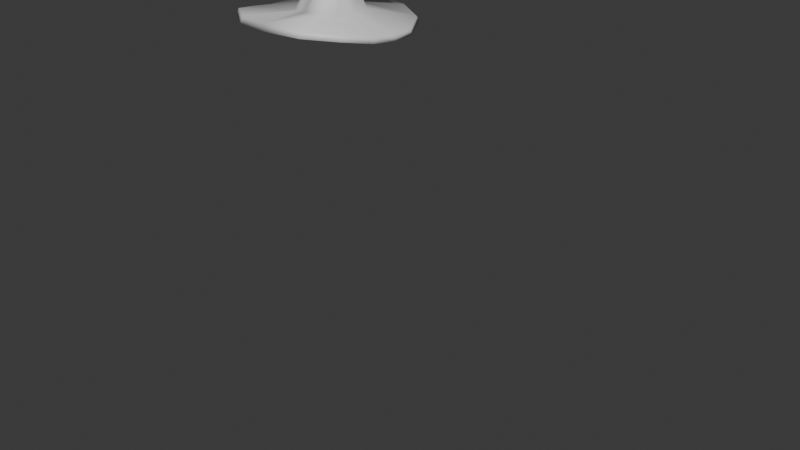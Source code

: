 # Source: Headwear_TravellersHat.blend  (saved by Blender 5.0.119; exported with 4.5.12 LTS)
import bpy
from mathutils import Matrix  # noqa: F401  (used for matrix-valued properties, if any)

bpy.ops.wm.read_factory_settings(use_empty=True)
scene = bpy.context.scene
scene.name = 'Scene'

# ---- collections
col_collection = bpy.data.collections.new('Collection'); scene.collection.children.link(col_collection)
col_body = bpy.data.collections.new('Body'); scene.collection.children.link(col_body)

# ---- materials (node trees are filled in below, after node groups)
mat_material = bpy.data.materials.new('Material')
mat_material.alpha_threshold = 0.0
mat_material.use_backface_culling_lightprobe_volume = False
mat_material.roughness = 0.5
mat_material.line_color = (0.0, 0.0, 0.0, 1.0)
mat_material_001 = bpy.data.materials.new('Material.001')
mat_material_001.alpha_threshold = 0.0
mat_material_001.use_backface_culling_lightprobe_volume = False
mat_material_001.roughness = 0.5
mat_material_001.line_color = (0.0, 0.0, 0.0, 1.0)

# ---- material node trees
mat_material.use_nodes = True; mat_material.node_tree.nodes.clear()
_N = mat_material.node_tree.nodes; _L = mat_material.node_tree.links
n0 = _N.new('ShaderNodeOutputMaterial'); n0.name = 'Material Output'; n0.location = (200, 100)
n1 = _N.new('ShaderNodeBsdfPrincipled'); n1.name = 'Principled BSDF'; n1.location = (-200, 100)
_L.new(n1.outputs[0], n0.inputs[0])
n0.is_active_output = True
mat_material_001.use_nodes = True; mat_material_001.node_tree.nodes.clear()
_N = mat_material_001.node_tree.nodes; _L = mat_material_001.node_tree.links
n0 = _N.new('ShaderNodeOutputMaterial'); n0.name = 'Material Output'; n0.location = (200, 100)
n1 = _N.new('ShaderNodeBsdfPrincipled'); n1.name = 'Principled BSDF'; n1.location = (-200, 100)
_L.new(n1.outputs[0], n0.inputs[0])
n0.is_active_output = True

# ---- world
world_world = bpy.data.worlds.new('World'); scene.world = world_world
world_world.use_nodes = True; world_world.node_tree.nodes.clear()
_N = world_world.node_tree.nodes; _L = world_world.node_tree.links
n0 = _N.new('ShaderNodeOutputWorld'); n0.name = 'World Output'; n0.location = (200, 100)
n1 = _N.new('ShaderNodeBackground'); n1.name = 'Background'; n1.location = (-200, 100)
n1.inputs[0].default_value = (0.05088, 0.05088, 0.05088, 1.0)
_L.new(n1.outputs[0], n0.inputs[0])
n0.is_active_output = True
world_world.color = (0.05088, 0.05088, 0.05088)
world_world.sun_shadow_jitter_overblur = 0.0

# ---- meshes
me_body = bpy.data.meshes.new('Body')
me_body.from_pydata([(0.1005, 0.1064, 0.02811), (0.1005, -0.07907, 0.02292), (0.3794, -0.08501, -0.9921), (-0.0002197, -0.1249, 0.04539), (0.1191, 0.006687, 0.03427), (-0.0002197, 0.1208, 0.04447), (-0.0002197, 0.004822, 0.07432), (0.05662, 0.1138, 0.04449), (0.05662, -0.1045, 0.03876), (0.02493, 0.1523, 0.2922), (0.1049, 0.1118, -0.0001849), (0.1049, -0.08765, -0.01335), (-0.0002197, 0.1357, 0.01135), (0.1122, 0.00729, 0.0001384), (-0.0002197, -0.1178, -0.005529), (0.05895, -0.1044, -0.009466), (0.05895, 0.1235, 0.01118), (0.3152, 0.1033, -0.01307), (0.3096, -0.09076, 0.005809), (0.3152, 0.003565, -0.008949), (0.3195, 0.1087, -0.03202), (0.314, -0.09933, -0.01847), (0.3268, 0.004168, -0.0318), (0.229, 0.2509, -0.01254), (-0.0002197, 0.3284, -0.001589), (0.1051, 0.3214, -0.001572), (0.2334, 0.2563, -0.03149), (-0.0002197, 0.3433, -0.02376), (0.1075, 0.331, -0.02388), (0.2635, -0.2135, 0.03206), (-0.0002197, -0.323, 0.05081), (0.1476, -0.3002, 0.04507), (0.2679, -0.222, 0.007776), (-0.0002197, -0.3352, 0.0207), (0.1499, -0.3106, 0.01806), (0.0611, 0.08474, 0.1407), (0.0611, -0.03272, 0.1374), (-0.0002197, -0.04949, 0.1479), (0.06771, 0.02159, 0.1446), (-0.0002197, 0.09385, 0.151), (-0.0002197, 0.02041, 0.1699), (0.0333, 0.08945, 0.151), (0.0333, -0.04223, 0.1424), (0.04203, 0.1176, 0.234), (0.02493, 0.1045, 0.2909), (-0.0002197, 0.09763, 0.2952), (0.02494, 0.1266, 0.2938), (-0.0002197, 0.1561, 0.2965), (-0.0002197, 0.1261, 0.3042), (0.0136, 0.1543, 0.2965), (0.0136, 0.1006, 0.293), (0.0155, 0.1265, 0.2998), (-0.0002197, 0.07336, 0.2541), (0.02291, 0.1208, 0.2411), (-0.0002197, 0.1239, 0.2411), (0.04204, 0.07418, 0.2366), (0.04203, 0.03683, 0.2317), (0.02291, 0.0303, 0.2352), (-0.0002197, 0.0253, 0.2389), (-0.0002197, 0.2093, 0.2239)], [(0, 10), (1, 11)], [(1, 4, 38, 36), (3, 8, 42, 37), (6, 3, 37, 40), (8, 1, 36, 42), (11, 13, 22, 21), (5, 7, 25, 24), (16, 12, 27, 28), (1, 8, 31, 29), (14, 15, 34, 33), (11, 15, 14, 3, 6, 5, 12, 16, 10, 13), (18, 21, 22, 19), (22, 20, 17, 19), (4, 1, 18, 19), (13, 10, 20, 22), (0, 4, 19, 17), (26, 28, 25, 23), (28, 27, 24, 25), (12, 5, 24, 27), (7, 0, 23, 25), (10, 16, 28, 26), (30, 33, 34, 31), (34, 32, 29, 31), (3, 14, 33, 30), (8, 3, 30, 31), (15, 11, 32, 34), (20, 10, 26), (11, 21, 32), (1, 29, 18), (21, 18, 29, 32), (0, 17, 23), (20, 26, 23, 17), (47, 49, 59), (55, 43, 9, 46), (54, 52, 48, 47), (43, 53, 59), (7, 5, 39, 41), (5, 6, 40, 39), (4, 0, 35, 38), (0, 7, 41, 35), (51, 48, 45, 50), (49, 47, 48, 51), (9, 49, 51, 46), (46, 51, 50, 44), (57, 56, 44, 50), (52, 58, 45, 48), (58, 57, 50, 45), (56, 55, 46, 44), (36, 38, 55, 56), (37, 42, 57, 58), (40, 37, 58, 52), (42, 36, 56, 57), (41, 39, 54, 53), (39, 40, 52, 54), (38, 35, 43, 55), (35, 41, 53, 43), (9, 43, 59), (49, 9, 59), (53, 54, 59), (54, 47, 59)])
me_body.polygons.foreach_set('use_smooth', [True] * 59)
_uv = me_body.uv_layers.new(name='UVMap')
_uv.uv.foreach_set('vector', [0.625, 0.75, 0.625, 0.625, 0.625, 0.625, 0.625, 0.75, 0.75, 0.75, 0.6835, 0.75, 0.6835, 0.75, 0.75, 0.75, 0.75, 0.625, 0.75, 0.75, 0.75, 0.75, 0.75, 0.625, 0.6835, 0.75, 0.625, 0.75, 0.625, 0.75, 0.6835, 0.75, 0.0, 0.0, 0.0, 0.0, 0.0, 0.0, 0.0, 0.0, 0.75, 0.5, 0.6835, 0.5, 0.6835, 0.5, 0.75, 0.5, 0.0, 0.0, 0.0, 0.0, 0.0, 0.0, 0.0, 0.0, 0.625, 0.75, 0.6835, 0.75, 0.6835, 0.75, 0.625, 0.75, 0.0, 0.0, 0.0, 0.0, 0.0, 0.0, 0.0, 0.0, 0.0, 0.0, 0.0, 0.0, 0.0, 0.0, 0.75, 0.75, 0.75, 0.625, 0.75, 0.5, 0.0, 0.0, 0.0, 0.0, 0.0, 0.0, 0.0, 0.0, 0.625, 0.75, 0.0, 0.0, 0.0, 0.0, 0.625, 0.625, 0.0, 0.0, 0.0, 0.0, 0.625, 0.5, 0.625, 0.625, 0.625, 0.625, 0.625, 0.75, 0.625, 0.75, 0.625, 0.625, 0.0, 0.0, 0.0, 0.0, 0.0, 0.0, 0.0, 0.0, 0.625, 0.5, 0.625, 0.625, 0.625, 0.625, 0.625, 0.5, 0.0, 0.0, 0.0, 0.0, 0.6835, 0.5, 0.625, 0.5, 0.0, 0.0, 0.0, 0.0, 0.75, 0.5, 0.6835, 0.5, 0.0, 0.0, 0.75, 0.5, 0.75, 0.5, 0.0, 0.0, 0.6835, 0.5, 0.625, 0.5, 0.625, 0.5, 0.6835, 0.5, 0.0, 0.0, 0.0, 0.0, 0.0, 0.0, 0.0, 0.0, 0.75, 0.75, 0.0, 0.0, 0.0, 0.0, 0.6835, 0.75, 0.0, 0.0, 0.0, 0.0, 0.625, 0.75, 0.6835, 0.75, 0.75, 0.75, 0.0, 0.0, 0.0, 0.0, 0.75, 0.75, 0.6835, 0.75, 0.75, 0.75, 0.75, 0.75, 0.6835, 0.75, 0.0, 0.0, 0.0, 0.0, 0.0, 0.0, 0.0, 0.0, 0.0, 0.0, 0.0, 0.0, 0.0, 0.0, 0.0, 0.0, 0.0, 0.0, 0.0, 0.0, 0.625, 0.75, 0.625, 0.75, 0.625, 0.75, 0.0, 0.0, 0.625, 0.75, 0.625, 0.75, 0.0, 0.0, 0.625, 0.5, 0.625, 0.5, 0.625, 0.5, 0.0, 0.0, 0.0, 0.0, 0.625, 0.5, 0.625, 0.5, 0.75, 0.5, 0.6835, 0.5, 0.75, 0.5, 0.625, 0.625, 0.625, 0.5, 0.625, 0.5, 0.625, 0.625, 0.75, 0.5, 0.75, 0.625, 0.75, 0.625, 0.75, 0.5, 0.625, 0.5, 0.6835, 0.5, 0.625, 0.5, 0.6835, 0.5, 0.75, 0.5, 0.75, 0.5, 0.6835, 0.5, 0.75, 0.5, 0.75, 0.625, 0.75, 0.625, 0.75, 0.5, 0.625, 0.625, 0.625, 0.5, 0.625, 0.5, 0.625, 0.625, 0.625, 0.5, 0.6835, 0.5, 0.6835, 0.5, 0.625, 0.5, 0.6835, 0.625, 0.75, 0.625, 0.75, 0.75, 0.6835, 0.75, 0.6835, 0.5, 0.75, 0.5, 0.75, 0.625, 0.6835, 0.625, 0.625, 0.5, 0.6835, 0.5, 0.6835, 0.625, 0.625, 0.625, 0.625, 0.625, 0.6835, 0.625, 0.6835, 0.75, 0.625, 0.75, 0.6835, 0.75, 0.625, 0.75, 0.625, 0.75, 0.6835, 0.75, 0.75, 0.625, 0.75, 0.75, 0.75, 0.75, 0.75, 0.625, 0.75, 0.75, 0.6835, 0.75, 0.6835, 0.75, 0.75, 0.75, 0.625, 0.75, 0.625, 0.625, 0.625, 0.625, 0.625, 0.75, 0.625, 0.75, 0.625, 0.625, 0.625, 0.625, 0.625, 0.75, 0.75, 0.75, 0.6835, 0.75, 0.6835, 0.75, 0.75, 0.75, 0.75, 0.625, 0.75, 0.75, 0.75, 0.75, 0.75, 0.625, 0.6835, 0.75, 0.625, 0.75, 0.625, 0.75, 0.6835, 0.75, 0.6835, 0.5, 0.75, 0.5, 0.75, 0.5, 0.6835, 0.5, 0.75, 0.5, 0.75, 0.625, 0.75, 0.625, 0.75, 0.5, 0.625, 0.625, 0.625, 0.5, 0.625, 0.5, 0.625, 0.625, 0.625, 0.5, 0.6835, 0.5, 0.6835, 0.5, 0.625, 0.5, 0.625, 0.5, 0.625, 0.5, 0.625, 0.5, 0.6835, 0.5, 0.625, 0.5, 0.6835, 0.5, 0.6835, 0.5, 0.75, 0.5, 0.6835, 0.5, 0.75, 0.5, 0.75, 0.5, 0.75, 0.5])
me_body.materials.append(mat_material)
me_body.use_mirror_x = True
me_body.use_mirror_vertex_groups = False
me_body.update()
me_body_001 = bpy.data.meshes.new('Body.001')
me_body_001.from_pydata([(0.09145, 0.09531, 0.03385), (0.09145, 0.09927, -0.1211), (0.09145, -0.07359, 0.02912), (0.09145, -0.06124, -0.1976), (0.3758, -0.1643, -1.807), (0.2691, -0.22, -1.81), (0.2231, -0.1568, -1.818), (0.2225, -0.1616, -1.852), (0.0007644, 0.1131, -0.1353), (0.104, 0.1109, -0.04751), (0.259, -0.215, -1.853), (0.104, -0.09824, -0.07516), (0.3794, -0.1616, -1.852), (0.0007644, -0.0977, 0.04417), (0.09148, 0.004513, 0.03946), (0.0007644, -0.07348, -0.2461), (0.2603, 0.09981, -1.845), (0.0007644, 0.1084, 0.04875), (0.104, 0.009054, -0.1687), (0.0007644, 0.1513, -0.04648), (0.125, 0.006247, -0.05868), (0.0007644, -0.01332, -0.229), (0.2302, 0.09981, -1.845), (0.0007644, -0.1328, -0.08514), (0.0007644, 0.002814, 0.07594), (0.05781, 0.09951, -0.3104), (0.2022, 0.1238, -1.384), (0.1438, 0.07759, -1.393), (0.0007644, 0.113, -0.3106), (0.07041, -0.0313, -0.3216), (0.0007644, -0.03751, -0.328), (0.2972, 0.01639, -1.376), (0.0007644, -0.01311, -0.2461), (0.0007644, 0.1009, -0.1779), (0.2944, 0.07501, -1.374), (0.06082, 0.02267, -0.2254), (0.05781, 0.08786, -0.1964), (0.1598, 0.08505, -0.3531), (0.3217, -0.05701, -1.849), (0.3021, 0.04754, -1.847), (0.0007644, 0.114, -0.3345), (0.1724, -0.02782, -0.361), (0.0007644, -0.09028, -0.3684), (0.1598, 0.08938, -0.502), (0.2308, -0.05701, -1.849), (0.2225, -0.05701, -1.849), (0.0007644, 0.1172, -0.4959), (0.1724, -0.05882, -0.5028), (0.0007644, -0.1322, -0.5092), (0.1249, 0.05298, -0.6337), (0.2359, -0.0365, -1.759), (0.2879, -0.0218, -1.75), (0.0007644, 0.07238, -0.5834), (0.1347, -0.06215, -0.6376), (0.0007644, -0.1108, -0.5994), (0.1396, 0.06463, -0.7277), (0.312, 0.06011, -1.743), (0.3182, -0.01355, -1.745), (0.0007644, 0.09926, -0.7272), (0.1495, -0.05238, -0.7316), (0.0007644, -0.1009, -0.7379), (0.1663, 0.08784, -0.7824), (0.2359, 0.08224, -1.755), (0.2764, 0.07047, -1.749), (0.0007644, 0.1346, -0.8357), (0.1794, -0.04958, -0.7891), (0.0007644, -0.1118, -0.8439), (-0.0001389, -0.07004, -0.9371), (0.2131, -0.0502, -1.393), (0.1876, 0.1, -0.842), (0.2022, -0.05643, -0.8602), (-0.0001389, 0.1143, -0.9205), (0.1491, -0.04225, -1.405), (0.1235, -0.04384, -1.276), (0.2375, 0.03825, -1.267), (0.2439, -0.01719, -1.269), (0.1224, 0.04372, -1.272), (0.0531, 0.08845, -1.081), (0.231, -0.03691, -1.056), (0.2252, 0.03684, -1.053), (0.05786, -0.08679, -1.088), (0.05147, -0.06697, -0.2203), (0.05147, 0.1021, 0.04877), (0.05147, 0.1057, -0.1277), (0.05147, -0.08726, 0.03636), (0.05817, 0.1298, -0.04703), (0.05817, -0.00142, -0.1969), (0.05817, -0.1171, -0.07962), (0.05817, 0.004053, 0.06066), (0.03358, 0.1058, -0.3105), (0.04028, -0.03421, -0.3246), (0.03358, 0.09395, -0.1877), (0.03518, 0.005921, -0.2351), (0.07054, 0.1151, -0.3544), (0.09452, -0.05706, -0.3645), (0.0746, 0.131, -0.5015), (0.09452, -0.1079, -0.5046), (0.06927, 0.07721, -0.602), (0.07445, -0.09685, -0.6094), (0.07708, 0.08084, -0.7274), (0.08235, -0.07714, -0.7344), (0.09127, 0.1236, -0.8088), (0.09825, -0.07328, -0.8155), (0.1038, 0.1221, -0.8839), (0.1116, -0.08314, -0.8926), (0.124, 0.07304, -1.068), (0.1355, -0.07334, -1.074), (0.1848, 0.06676, -1.275), (0.1902, -0.04612, -1.279), (0.0007644, -0.1222, -0.4328), (0.1724, -0.05013, -0.4282), (0.1598, 0.08707, -0.4222), (0.0007644, 0.1186, -0.4097), (0.08782, 0.1428, -0.4197), (0.09452, -0.08069, -0.4296), (0.2203, 0.08458, -0.3638), (0.2269, -0.01044, -0.3727), (0.2252, 0.08783, -0.4937), (0.2327, -0.05389, -0.4954), (0.2532, -0.05621, -0.4261), (0.2475, 0.1084, -0.4195), (0.5519, 0.07991, -0.4477), (0.5551, 0.0327, -0.4521), (0.5301, 0.08106, -0.5179), (0.5338, 0.01065, -0.5187), (0.5415, 0.001941, -0.4889), (0.5391, 0.09699, -0.4854), (0.8521, 0.1018, -0.5041), (0.8556, 0.05928, -0.5078), (0.8417, 0.1035, -0.5592), (0.8455, 0.04007, -0.5596), (0.8505, 0.02826, -0.5324), (0.8477, 0.1213, -0.5292), (1.074, 0.05297, -0.611), (1.072, 0.08398, -0.6107), (1.079, 0.06236, -0.5857), (1.077, 0.08315, -0.5838), (0.9747, 0.09907, -0.5379), (0.9781, 0.05652, -0.5417), (0.9643, 0.1008, -0.593), (0.9681, 0.03732, -0.5935), (0.973, 0.0255, -0.5663), (0.9702, 0.1186, -0.5631), (0.8795, 0.1137, -0.5364), (0.8819, 0.03506, -0.5391), (0.8777, 0.04504, -0.5621), (0.8745, 0.09867, -0.5617), (0.8862, 0.06127, -0.5184), (0.8833, 0.09723, -0.5152), (0.6288, -0.003402, -0.4992), (0.6419, 0.03606, -0.4558), (0.6373, 0.09497, -0.4505), (0.625, 0.1176, -0.4949), (0.6162, 0.09599, -0.5434), (0.6213, 0.008111, -0.5441), (1.076, 0.0472, -0.5977), (1.075, 0.09267, -0.5961), (0.9068, 0.01664, -0.5621), (0.9493, 0.009255, -0.5831), (0.9469, 0.01838, -0.6041), (0.965, -0.0244, -0.6192), (0.9362, -0.02068, -0.6087), (0.9048, 0.02434, -0.5799), (0.9638, -0.0198, -0.6298), (0.9351, -0.01679, -0.6176), (1.024, 0.04246, -0.6052), (1.021, 0.09434, -0.6048), (1.029, 0.09294, -0.5598), (1.032, 0.05816, -0.5628), (1.025, 0.1089, -0.5803), (1.028, 0.0328, -0.5829), (0.09544, 0.1002, 0.008081), (0.09544, -0.0814, -0.003904), (0.0007644, 0.122, 0.01859), (0.1021, 0.005062, 0.008376), (0.0007644, -0.1088, 0.003215), (0.05359, -0.0967, -0.0003711), (0.05359, 0.1109, 0.01843)], [], [(86, 18, 3, 81), (174, 14, 2, 172), (177, 82, 0, 171), (83, 85, 9, 1), (18, 20, 11, 3), (1, 9, 20, 18), (171, 0, 14, 174), (107, 74, 34, 26), (108, 73, 72, 68), (81, 87, 23, 15), (176, 84, 13, 175), (88, 24, 13, 84), (82, 17, 24, 88), (74, 75, 31, 34), (92, 32, 30, 90), (91, 36, 25, 89), (36, 35, 29, 25), (1, 18, 35, 36), (83, 1, 36, 91), (86, 21, 32, 92), (50, 45, 7, 6), (114, 109, 48, 96), (57, 51, 5, 4), (90, 30, 42, 94), (89, 25, 37, 93), (25, 29, 41, 37), (5, 6, 7, 10), (56, 57, 38, 39), (113, 111, 43, 95), (110, 47, 118, 119), (4, 5, 10, 12), (51, 50, 6, 5), (38, 57, 4, 12), (97, 49, 55, 99), (45, 44, 10, 7), (44, 38, 12, 10), (96, 48, 54, 98), (95, 43, 49, 97), (43, 47, 53, 49), (34, 31, 57, 56), (49, 53, 59, 55), (31, 68, 51, 57), (63, 56, 39, 16), (62, 63, 16, 22), (98, 54, 60, 100), (75, 108, 68, 31), (100, 60, 66, 102), (99, 55, 61, 101), (55, 59, 65, 61), (26, 34, 56, 63), (68, 72, 50, 51), (27, 26, 63, 62), (76, 107, 26, 27), (102, 66, 67, 104), (101, 61, 69, 103), (61, 65, 70, 69), (104, 67, 80, 106), (103, 69, 79, 105), (69, 70, 78, 79), (106, 80, 73, 108), (105, 79, 74, 107), (79, 78, 75, 74), (77, 105, 107, 76), (78, 106, 108, 75), (71, 103, 105, 77), (70, 104, 106, 78), (64, 101, 103, 71), (65, 102, 104, 70), (58, 99, 101, 64), (59, 100, 102, 65), (53, 98, 100, 59), (46, 95, 97, 52), (47, 96, 98, 53), (52, 97, 99, 58), (112, 113, 95, 46), (28, 89, 93, 40), (29, 90, 94, 41), (110, 114, 96, 47), (18, 86, 92, 35), (8, 83, 91, 33), (33, 91, 89, 28), (35, 92, 90, 29), (0, 82, 88, 14), (14, 88, 84, 2), (172, 2, 84, 176), (3, 11, 87, 81), (8, 19, 85, 83), (173, 17, 82, 177), (21, 86, 81, 15), (67, 71, 77, 80), (80, 77, 76, 73), (73, 76, 27, 72), (72, 27, 62, 50), (22, 45, 50, 62), (45, 22, 16, 39, 38, 44), (41, 94, 114, 110), (40, 93, 113, 112), (43, 111, 120, 117), (93, 37, 111, 113), (94, 42, 109, 114), (118, 117, 123, 124), (117, 120, 126, 123), (37, 41, 116, 115), (41, 110, 119, 116), (111, 37, 115, 120), (47, 43, 117, 118), (151, 150, 128, 127), (150, 149, 131, 128), (119, 118, 124, 125), (116, 119, 125, 122), (115, 116, 122, 121), (120, 115, 121, 126), (145, 146, 139, 140), (168, 170, 155, 135), (152, 151, 127, 132), (153, 152, 132, 129), (154, 153, 129, 130), (149, 154, 130, 131), (165, 166, 134, 133), (141, 144, 157, 158), (148, 147, 138, 137), (143, 148, 137, 142), (166, 169, 156, 134), (144, 145, 162, 157), (132, 127, 148, 143), (129, 132, 143, 146), (170, 165, 133, 155), (169, 167, 136, 156), (147, 144, 141, 138), (167, 168, 135, 136), (128, 131, 144, 147), (146, 143, 142, 139), (127, 128, 147, 148), (131, 130, 145, 144), (130, 129, 146, 145), (125, 124, 154, 149), (124, 123, 153, 154), (123, 126, 152, 153), (126, 121, 151, 152), (122, 125, 149, 150), (121, 122, 150, 151), (159, 158, 160, 163), (145, 140, 159, 162), (140, 141, 158, 159), (161, 164, 163, 160), (157, 162, 164, 161), (158, 157, 161, 160), (162, 159, 163, 164), (137, 138, 168, 167), (142, 137, 167, 169), (141, 140, 165, 170), (139, 142, 169, 166), (140, 139, 166, 165), (138, 141, 170, 168), (136, 135, 155, 133, 134, 156), (19, 173, 177, 85), (11, 172, 176, 87), (87, 176, 175, 23), (9, 171, 174, 20), (85, 177, 171, 9), (20, 174, 172, 11)])
me_body_001.polygons.foreach_set('use_smooth', [True] * 161)
_uv = me_body_001.uv_layers.new(name='UVMap')
_uv.uv.foreach_set('vector', [0.3165, 0.625, 0.375, 0.625, 0.375, 0.75, 0.3165, 0.75, 0.5854, 0.625, 0.625, 0.625, 0.625, 0.75, 0.5854, 0.75, 0.5854, 0.4415, 0.625, 0.4415, 0.625, 0.5, 0.5854, 0.5, 0.375, 0.4415, 0.5, 0.4415, 0.5, 0.5, 0.375, 0.5, 0.375, 0.625, 0.5, 0.625, 0.5, 0.75, 0.375, 0.75, 0.375, 0.5, 0.5, 0.5, 0.5, 0.625, 0.375, 0.625, 0.5854, 0.5, 0.625, 0.5, 0.625, 0.625, 0.5854, 0.625, 0.375, 0.4415, 0.375, 0.5, 0.375, 0.5, 0.375, 0.4415, 0.3165, 0.625, 0.25, 0.625, 0.25, 0.625, 0.3165, 0.625, 0.375, 0.8085, 0.5, 0.8085, 0.5, 0.875, 0.375, 0.875, 0.5854, 0.8085, 0.625, 0.8085, 0.625, 0.875, 0.5854, 0.875, 0.6835, 0.625, 0.75, 0.625, 0.75, 0.75, 0.6835, 0.75, 0.6835, 0.5, 0.75, 0.5, 0.75, 0.625, 0.6835, 0.625, 0.375, 0.5, 0.375, 0.625, 0.375, 0.625, 0.375, 0.5, 0.3165, 0.625, 0.25, 0.625, 0.25, 0.625, 0.3165, 0.625, 0.375, 0.4415, 0.375, 0.5, 0.375, 0.5, 0.375, 0.4415, 0.375, 0.5, 0.375, 0.625, 0.375, 0.625, 0.375, 0.5, 0.375, 0.5, 0.375, 0.625, 0.375, 0.625, 0.375, 0.5, 0.375, 0.4415, 0.375, 0.5, 0.375, 0.5, 0.375, 0.4415, 0.3165, 0.625, 0.25, 0.625, 0.25, 0.625, 0.3165, 0.625, 0.0, 0.0, 0.0, 0.0, 0.0, 0.0, 0.0, 0.0, 0.3165, 0.625, 0.25, 0.625, 0.25, 0.625, 0.3165, 0.625, 0.375, 0.625, 0.3165, 0.625, 0.3165, 0.625, 0.375, 0.625, 0.3165, 0.625, 0.25, 0.625, 0.25, 0.625, 0.3165, 0.625, 0.375, 0.4415, 0.375, 0.5, 0.375, 0.5, 0.375, 0.4415, 0.375, 0.5, 0.375, 0.625, 0.375, 0.625, 0.375, 0.5, 0.3165, 0.625, 0.25, 0.625, 0.25, 0.625, 0.3165, 0.625, 0.375, 0.5, 0.375, 0.625, 0.375, 0.625, 0.375, 0.5, 0.375, 0.4415, 0.375, 0.5, 0.375, 0.5, 0.375, 0.4415, 0.375, 0.625, 0.375, 0.625, 0.375, 0.625, 0.375, 0.625, 0.375, 0.625, 0.3165, 0.625, 0.3165, 0.625, 0.375, 0.625, 0.3165, 0.625, 0.25, 0.625, 0.25, 0.625, 0.3165, 0.625, 0.375, 0.625, 0.375, 0.625, 0.375, 0.625, 0.375, 0.625, 0.375, 0.4415, 0.375, 0.5, 0.375, 0.5, 0.375, 0.4415, 0.0, 0.0, 0.0, 0.0, 0.0, 0.0, 0.0, 0.0, 0.0, 0.0, 0.0, 0.0, 0.0, 0.0, 0.0, 0.0, 0.3165, 0.625, 0.25, 0.625, 0.25, 0.625, 0.3165, 0.625, 0.375, 0.4415, 0.375, 0.5, 0.375, 0.5, 0.375, 0.4415, 0.375, 0.5, 0.375, 0.625, 0.375, 0.625, 0.375, 0.5, 0.375, 0.5, 0.375, 0.625, 0.375, 0.625, 0.375, 0.5, 0.375, 0.5, 0.375, 0.625, 0.375, 0.625, 0.375, 0.5, 0.375, 0.625, 0.3165, 0.625, 0.3165, 0.625, 0.375, 0.625, 0.375, 0.4415, 0.375, 0.5, 0.375, 0.5, 0.375, 0.4415, 0.375, 0.375, 0.375, 0.4415, 0.375, 0.4415, 0.375, 0.375, 0.3165, 0.625, 0.25, 0.625, 0.25, 0.625, 0.3165, 0.625, 0.375, 0.625, 0.3165, 0.625, 0.3165, 0.625, 0.375, 0.625, 0.3165, 0.625, 0.25, 0.625, 0.25, 0.625, 0.3165, 0.625, 0.375, 0.4415, 0.375, 0.5, 0.375, 0.5, 0.375, 0.4415, 0.375, 0.5, 0.375, 0.625, 0.375, 0.625, 0.375, 0.5, 0.375, 0.4415, 0.375, 0.5, 0.375, 0.5, 0.375, 0.4415, 0.3165, 0.625, 0.25, 0.625, 0.25, 0.625, 0.3165, 0.625, 0.375, 0.375, 0.375, 0.4415, 0.375, 0.4415, 0.375, 0.375, 0.375, 0.375, 0.375, 0.4415, 0.375, 0.4415, 0.375, 0.375, 0.3165, 0.625, 0.25, 0.625, 0.25, 0.625, 0.3165, 0.625, 0.375, 0.4415, 0.375, 0.5, 0.375, 0.5, 0.375, 0.4415, 0.375, 0.5, 0.375, 0.625, 0.375, 0.625, 0.375, 0.5, 0.3165, 0.625, 0.25, 0.625, 0.25, 0.625, 0.3165, 0.625, 0.375, 0.4415, 0.375, 0.5, 0.375, 0.5, 0.375, 0.4415, 0.375, 0.5, 0.375, 0.625, 0.375, 0.625, 0.375, 0.5, 0.3165, 0.625, 0.25, 0.625, 0.25, 0.625, 0.3165, 0.625, 0.375, 0.4415, 0.375, 0.5, 0.375, 0.5, 0.375, 0.4415, 0.375, 0.5, 0.375, 0.625, 0.375, 0.625, 0.375, 0.5, 0.375, 0.375, 0.375, 0.4415, 0.375, 0.4415, 0.375, 0.375, 0.375, 0.625, 0.3165, 0.625, 0.3165, 0.625, 0.375, 0.625, 0.375, 0.375, 0.375, 0.4415, 0.375, 0.4415, 0.375, 0.375, 0.375, 0.625, 0.3165, 0.625, 0.3165, 0.625, 0.375, 0.625, 0.375, 0.375, 0.375, 0.4415, 0.375, 0.4415, 0.375, 0.375, 0.375, 0.625, 0.3165, 0.625, 0.3165, 0.625, 0.375, 0.625, 0.375, 0.375, 0.375, 0.4415, 0.375, 0.4415, 0.375, 0.375, 0.375, 0.625, 0.3165, 0.625, 0.3165, 0.625, 0.375, 0.625, 0.375, 0.625, 0.3165, 0.625, 0.3165, 0.625, 0.375, 0.625, 0.375, 0.375, 0.375, 0.4415, 0.375, 0.4415, 0.375, 0.375, 0.375, 0.625, 0.3165, 0.625, 0.3165, 0.625, 0.375, 0.625, 0.375, 0.375, 0.375, 0.4415, 0.375, 0.4415, 0.375, 0.375, 0.375, 0.375, 0.375, 0.4415, 0.375, 0.4415, 0.375, 0.375, 0.375, 0.375, 0.375, 0.4415, 0.375, 0.4415, 0.375, 0.375, 0.375, 0.625, 0.3165, 0.625, 0.3165, 0.625, 0.375, 0.625, 0.375, 0.625, 0.3165, 0.625, 0.3165, 0.625, 0.375, 0.625, 0.375, 0.625, 0.3165, 0.625, 0.3165, 0.625, 0.375, 0.625, 0.375, 0.375, 0.375, 0.4415, 0.375, 0.4415, 0.375, 0.375, 0.375, 0.375, 0.375, 0.4415, 0.375, 0.4415, 0.375, 0.375, 0.375, 0.625, 0.3165, 0.625, 0.3165, 0.625, 0.375, 0.625, 0.625, 0.5, 0.6835, 0.5, 0.6835, 0.625, 0.625, 0.625, 0.625, 0.625, 0.6835, 0.625, 0.6835, 0.75, 0.625, 0.75, 0.5854, 0.75, 0.625, 0.75, 0.625, 0.8085, 0.5854, 0.8085, 0.375, 0.75, 0.5, 0.75, 0.5, 0.8085, 0.375, 0.8085, 0.375, 0.375, 0.5, 0.375, 0.5, 0.4415, 0.375, 0.4415, 0.5854, 0.375, 0.625, 0.375, 0.625, 0.4415, 0.5854, 0.4415, 0.25, 0.625, 0.3165, 0.625, 0.3165, 0.75, 0.25, 0.75, 0.25, 0.625, 0.375, 0.375, 0.375, 0.375, 0.25, 0.625, 0.25, 0.625, 0.375, 0.375, 0.375, 0.375, 0.25, 0.625, 0.25, 0.625, 0.375, 0.375, 0.375, 0.375, 0.25, 0.625, 0.25, 0.625, 0.375, 0.375, 0.375, 0.375, 0.25, 0.625, 0.375, 0.375, 0.0, 0.0, 0.0, 0.0, 0.375, 0.375, 0.0, 0.0, 0.375, 0.375, 0.375, 0.4415, 0.375, 0.5, 0.375, 0.625, 0.0, 0.0, 0.375, 0.625, 0.3165, 0.625, 0.3165, 0.625, 0.375, 0.625, 0.375, 0.375, 0.375, 0.4415, 0.375, 0.4415, 0.375, 0.375, 0.375, 0.5, 0.375, 0.5, 0.375, 0.5, 0.375, 0.5, 0.375, 0.4415, 0.375, 0.5, 0.375, 0.5, 0.375, 0.4415, 0.3165, 0.625, 0.25, 0.625, 0.25, 0.625, 0.3165, 0.625, 0.375, 0.625, 0.375, 0.5, 0.375, 0.5, 0.375, 0.625, 0.375, 0.5, 0.375, 0.5, 0.375, 0.5, 0.375, 0.5, 0.375, 0.5, 0.375, 0.625, 0.375, 0.625, 0.375, 0.5, 0.375, 0.625, 0.375, 0.625, 0.375, 0.625, 0.375, 0.625, 0.375, 0.5, 0.375, 0.5, 0.375, 0.5, 0.375, 0.5, 0.375, 0.625, 0.375, 0.5, 0.375, 0.5, 0.375, 0.625, 0.375, 0.5, 0.375, 0.625, 0.375, 0.625, 0.375, 0.5, 0.375, 0.625, 0.375, 0.625, 0.375, 0.625, 0.375, 0.625, 0.375, 0.625, 0.375, 0.625, 0.375, 0.625, 0.375, 0.625, 0.375, 0.625, 0.375, 0.625, 0.375, 0.625, 0.375, 0.625, 0.375, 0.5, 0.375, 0.625, 0.375, 0.625, 0.375, 0.5, 0.375, 0.5, 0.375, 0.5, 0.375, 0.5, 0.375, 0.5, 0.375, 0.625, 0.375, 0.5, 0.375, 0.5, 0.375, 0.625, 0.375, 0.625, 0.375, 0.625, 0.375, 0.625, 0.375, 0.625, 0.375, 0.5, 0.375, 0.5, 0.375, 0.5, 0.375, 0.5, 0.375, 0.5, 0.375, 0.5, 0.375, 0.5, 0.375, 0.5, 0.375, 0.625, 0.375, 0.5, 0.375, 0.5, 0.375, 0.625, 0.375, 0.625, 0.375, 0.625, 0.375, 0.625, 0.375, 0.625, 0.375, 0.625, 0.375, 0.5, 0.375, 0.5, 0.375, 0.625, 0.375, 0.625, 0.375, 0.625, 0.375, 0.625, 0.375, 0.625, 0.375, 0.5, 0.375, 0.625, 0.375, 0.625, 0.375, 0.5, 0.375, 0.5, 0.375, 0.5, 0.375, 0.5, 0.375, 0.5, 0.375, 0.5, 0.375, 0.5, 0.375, 0.5, 0.375, 0.5, 0.375, 0.625, 0.375, 0.625, 0.375, 0.625, 0.375, 0.625, 0.375, 0.5, 0.375, 0.5, 0.375, 0.5, 0.375, 0.5, 0.375, 0.5, 0.375, 0.5, 0.375, 0.5, 0.375, 0.5, 0.375, 0.625, 0.375, 0.625, 0.375, 0.625, 0.375, 0.625, 0.375, 0.5, 0.375, 0.5, 0.375, 0.5, 0.375, 0.5, 0.375, 0.625, 0.375, 0.625, 0.375, 0.625, 0.375, 0.625, 0.375, 0.5, 0.375, 0.625, 0.375, 0.625, 0.375, 0.5, 0.375, 0.625, 0.375, 0.625, 0.375, 0.625, 0.375, 0.625, 0.375, 0.5, 0.375, 0.5, 0.375, 0.5, 0.375, 0.5, 0.375, 0.5, 0.375, 0.625, 0.375, 0.625, 0.375, 0.5, 0.375, 0.625, 0.375, 0.625, 0.375, 0.625, 0.375, 0.625, 0.375, 0.625, 0.375, 0.5, 0.375, 0.5, 0.375, 0.625, 0.375, 0.625, 0.375, 0.625, 0.375, 0.625, 0.375, 0.625, 0.375, 0.625, 0.375, 0.5, 0.375, 0.5, 0.375, 0.625, 0.375, 0.5, 0.375, 0.5, 0.375, 0.5, 0.375, 0.5, 0.375, 0.5, 0.375, 0.5, 0.375, 0.5, 0.375, 0.5, 0.375, 0.625, 0.375, 0.625, 0.375, 0.625, 0.375, 0.625, 0.375, 0.5, 0.375, 0.625, 0.375, 0.625, 0.375, 0.5, 0.375, 0.625, 0.375, 0.625, 0.375, 0.625, 0.375, 0.625, 0.375, 0.625, 0.375, 0.625, 0.375, 0.625, 0.375, 0.625, 0.375, 0.625, 0.375, 0.625, 0.375, 0.625, 0.375, 0.625, 0.375, 0.625, 0.375, 0.625, 0.375, 0.625, 0.375, 0.625, 0.375, 0.625, 0.375, 0.625, 0.375, 0.625, 0.375, 0.625, 0.375, 0.625, 0.375, 0.625, 0.375, 0.625, 0.375, 0.625, 0.375, 0.625, 0.375, 0.625, 0.375, 0.625, 0.375, 0.625, 0.375, 0.5, 0.375, 0.625, 0.375, 0.625, 0.375, 0.5, 0.375, 0.5, 0.375, 0.5, 0.375, 0.5, 0.375, 0.5, 0.375, 0.625, 0.375, 0.625, 0.375, 0.625, 0.375, 0.625, 0.375, 0.5, 0.375, 0.5, 0.375, 0.5, 0.375, 0.5, 0.375, 0.625, 0.375, 0.5, 0.375, 0.5, 0.375, 0.625, 0.375, 0.625, 0.375, 0.625, 0.375, 0.625, 0.375, 0.625, 0.375, 0.5, 0.375, 0.625, 0.375, 0.625, 0.375, 0.625, 0.375, 0.5, 0.375, 0.5, 0.5, 0.375, 0.5854, 0.375, 0.5854, 0.4415, 0.5, 0.4415, 0.5, 0.75, 0.5854, 0.75, 0.5854, 0.8085, 0.5, 0.8085, 0.5, 0.8085, 0.5854, 0.8085, 0.5854, 0.875, 0.5, 0.875, 0.5, 0.5, 0.5854, 0.5, 0.5854, 0.625, 0.5, 0.625, 0.5, 0.4415, 0.5854, 0.4415, 0.5854, 0.5, 0.5, 0.5, 0.5, 0.625, 0.5854, 0.625, 0.5854, 0.75, 0.5, 0.75])
me_body_001.materials.append(mat_material_001)
me_body_001.use_mirror_x = True
me_body_001.use_mirror_vertex_groups = False
me_body_001.update()

# ---- objects
ob_hat = bpy.data.objects.new('Hat', me_body)
ob_body = bpy.data.objects.new('Body', me_body_001)

# ---- transforms, parenting, visibility, modifiers, constraints
ob_hat.location = (0.0, 0.0, 0.0)
ob_hat.lock_rotations_4d = False
ob_hat.empty_display_type = 'ARROWS'
ob_hat.lineart.crease_threshold = 0.0
ob_hat.use_mesh_mirror_x = True
_m = ob_hat.modifiers.new('Mirror', 'MIRROR')
_m.merge_threshold = 0.015
ob_body.location = (0.0, 0.0, 0.0)
ob_body.lock_rotations_4d = False
ob_body.empty_display_type = 'ARROWS'
ob_body.lineart.crease_threshold = 0.0
ob_body.use_mesh_mirror_x = True
_m = ob_body.modifiers.new('Mirror', 'MIRROR')
_m.merge_threshold = 0.005

# ---- collection membership
col_collection.objects.link(ob_hat)
col_body.objects.link(ob_body)
def _layer_coll(name, lc=None):
    lc = lc or bpy.context.view_layer.layer_collection
    for c in lc.children:
        if c.name == name: return c
        r = _layer_coll(name, c)
        if r: return r
_layer_coll('Body').exclude = True

# ---- scene / render settings (as saved in the file)
scene.frame_start = 1; scene.frame_end = 250; scene.frame_set(1)
scene.render.engine = 'BLENDER_EEVEE_NEXT'
scene.render.bake_bias = 0.0
scene.render.bake_samples = 0
scene.cycles.sampling_pattern = 'TABULATED_SOBOL'
scene.eevee.use_volume_custom_range = False
bpy.context.view_layer.update()

# ---- added for rendering (the .blend has no active camera and no usable light): camera, sun
cam_auto = bpy.data.cameras.new('AutoCamera')
cam_auto.lens = 50.0
cam_auto.sensor_width = 36.0
cam_auto.clip_end = 1000.0
ob_auto_camera = bpy.data.objects.new('AutoCamera', cam_auto)
scene.collection.objects.link(ob_auto_camera)
ob_auto_camera.location = (2.83918, -2.9835, 1.21713)
ob_auto_camera.rotation_euler = (1.09748, -7.21219e-08, 0.694738)
scene.camera = ob_auto_camera
light_auto_sun = bpy.data.lights.new('AutoSun', 'SUN')
light_auto_sun.energy = 3.0
light_auto_sun.angle = 0.0523599
ob_auto_sun = bpy.data.objects.new('AutoSun', light_auto_sun)
scene.collection.objects.link(ob_auto_sun)
ob_auto_sun.rotation_euler = (0.872665, 0.174533, 0.523599)
bpy.context.view_layer.update()
